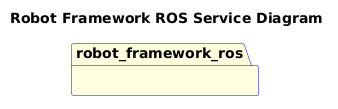

The diagram above was rendered by PlantUML. Its source (embedded in the PNG):
@startuml
title Robot Framework ROS Service Diagram
package robot_framework_ros #LightYellow;line:blue {
    

}
@enduml